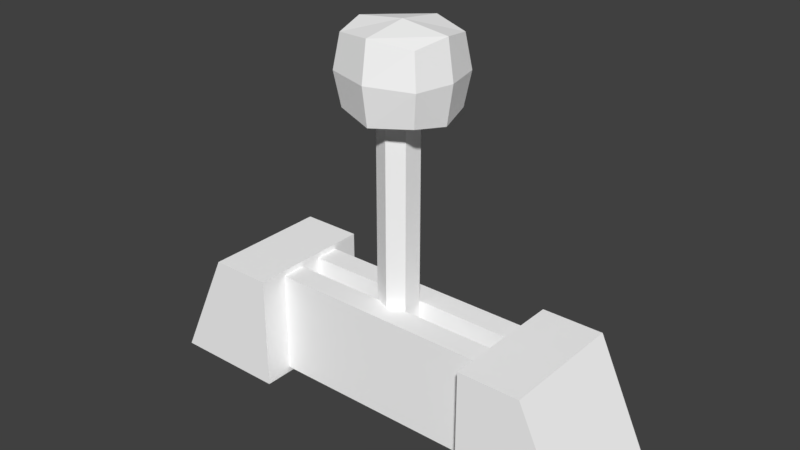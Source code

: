 # Source: lever.blend  (saved by Blender 2.79.0; exported with 4.5.12 LTS)
import bpy
from mathutils import Matrix  # noqa: F401  (used for matrix-valued properties, if any)

bpy.ops.wm.read_factory_settings(use_empty=True)
scene = bpy.context.scene
scene.name = 'Scene'

# ---- collections
col_collection_1 = bpy.data.collections.new('Collection 1'); scene.collection.children.link(col_collection_1)

# ---- materials (node trees are filled in below, after node groups)
mat_wood = bpy.data.materials.new('wood')
mat_wood.alpha_threshold = 0.0
mat_wood.use_transparent_shadow = False
mat_wood.diffuse_color = (1.0, 1.0, 1.0, 1.0)
mat_wood.roughness = 0.5
mat_wood.specular_intensity = 0.0
mat_wood.line_color = (0.0, 0.0, 0.0, 1.0)

# ---- material node trees

# ---- world
world_world = bpy.data.worlds.new('World'); scene.world = world_world
world_world.color = (0.05088, 0.05088, 0.05088)
world_world.use_sun_shadow = False
world_world.sun_shadow_jitter_overblur = 0.0
world_world.cycles.sampling_method = 'MANUAL'

# ---- meshes
me_leverbase = bpy.data.meshes.new('LeverBase')
me_leverbase.from_pydata([(0.2112, -0.01562, 0.1226), (0.2112, -0.01562, -0.01314), (-0.209, -0.01562, 0.1226), (-0.209, -0.01562, -0.01314), (0.2112, -0.04686, 0.1226), (0.2112, -0.04686, -0.01314), (-0.209, -0.04686, 0.1226), (-0.209, -0.04686, -0.01314), (0.2112, 0.01416, -0.01314), (0.2112, 0.01416, 0.1226), (-0.209, 0.01416, -0.01314), (-0.209, 0.01416, 0.1226), (0.2112, 0.0454, -0.01314), (0.2112, 0.0454, 0.1226), (-0.209, 0.0454, -0.01314), (-0.209, 0.0454, 0.1226), (0.2978, -0.08381, -0.02026), (0.2272, -0.08381, 0.1297), (0.1475, -0.08381, -0.02026), (0.1475, -0.08381, 0.1297), (0.2978, 0.08206, -0.02026), (0.2272, 0.08206, 0.1297), (0.1475, 0.08206, -0.02026), (0.1475, 0.08206, 0.1297), (-0.149, 0.08206, 0.1297), (-0.149, 0.08206, -0.02026), (-0.2287, 0.08206, 0.1297), (-0.2992, 0.08206, -0.02026), (-0.149, -0.08381, 0.1297), (-0.149, -0.08381, -0.02026), (-0.2287, -0.08381, 0.1297), (-0.2992, -0.08381, -0.02026)], [], [(3, 2, 0, 1), (7, 5, 4, 6), (1, 5, 7, 3), (0, 4, 5, 1), (2, 6, 4, 0), (3, 7, 6, 2), (11, 10, 8, 9), (15, 13, 12, 14), (9, 13, 15, 11), (8, 12, 13, 9), (10, 14, 12, 8), (11, 15, 14, 10), (19, 18, 16, 17), (23, 21, 20, 22), (17, 21, 23, 19), (16, 20, 21, 17), (18, 22, 20, 16), (19, 23, 22, 18), (27, 26, 24, 25), (31, 29, 28, 30), (25, 29, 31, 27), (24, 28, 29, 25), (26, 30, 28, 24), (27, 31, 30, 26)])
_uv = me_leverbase.uv_layers.new(name='UVMap')
_uv.uv.foreach_set('vector', [0.189, 0.6217, 0.189, 0.603, 0.1406, 0.603, 0.1406, 0.6217, 0.5019, 0.6251, 0.2019, 0.6251, 0.2019, 0.5097, 0.5019, 0.5097, 0.2019, 0.6251, 0.2019, 0.6251, 0.5019, 0.6251, 0.5019, 0.6251, 0.2019, 0.5097, 0.2019, 0.5097, 0.2019, 0.6251, 0.2019, 0.6251, 0.5019, 0.5934, 0.5019, 0.5934, 0.2019, 0.5934, 0.2019, 0.5934, 0.5019, 0.6251, 0.5019, 0.6251, 0.5019, 0.5097, 0.5019, 0.5097, 0.189, 0.6217, 0.189, 0.603, 0.1406, 0.603, 0.1406, 0.6217, 0.5019, 0.6251, 0.2019, 0.6251, 0.2019, 0.5097, 0.5019, 0.5097, 0.2019, 0.6251, 0.2019, 0.6251, 0.5019, 0.6251, 0.5019, 0.6251, 0.2019, 0.5097, 0.2019, 0.5097, 0.2019, 0.6251, 0.2019, 0.6251, 0.5019, 0.5097, 0.5019, 0.5097, 0.2019, 0.5097, 0.2019, 0.5097, 0.5019, 0.6251, 0.5019, 0.6251, 0.5019, 0.5097, 0.5019, 0.5097, 0.5019, 0.6251, 0.5019, 0.5097, 0.2019, 0.5097, 0.2019, 0.6251, 0.5019, 0.6251, 0.2019, 0.6251, 0.2019, 0.5097, 0.5019, 0.5097, 0.2019, 0.6251, 0.2019, 0.6251, 0.5019, 0.6251, 0.5019, 0.6251, 0.2019, 0.5097, 0.2019, 0.5097, 0.2019, 0.6251, 0.2019, 0.6251, 0.5019, 0.5097, 0.5019, 0.5097, 0.2019, 0.5097, 0.2019, 0.5097, 0.5019, 0.6251, 0.5019, 0.6251, 0.5019, 0.5097, 0.5019, 0.5097, 0.5019, 0.6251, 0.5019, 0.5097, 0.2019, 0.5097, 0.2019, 0.6251, 0.5019, 0.6251, 0.2019, 0.6251, 0.2019, 0.5097, 0.5019, 0.5097, 0.2019, 0.6251, 0.2019, 0.6251, 0.5019, 0.6251, 0.5019, 0.6251, 0.2019, 0.5097, 0.2019, 0.5097, 0.2019, 0.6251, 0.2019, 0.6251, 0.5019, 0.5097, 0.5019, 0.5097, 0.2019, 0.5097, 0.2019, 0.5097, 0.5019, 0.6251, 0.5019, 0.6251, 0.5019, 0.5097, 0.5019, 0.5097])
me_leverbase.materials.append(mat_wood)
me_leverbase.use_remesh_preserve_volume = False
me_leverbase.use_remesh_preserve_attributes = False
me_leverbase.use_mirror_vertex_groups = False
me_leverbase.use_paint_bone_selection = False
me_leverbase.use_paint_mask = True
me_leverbase.update()
me_lever = bpy.data.meshes.new('Lever')
me_lever.from_pydata([(0.01875, -0.01408, 0.01286), (-0.02431, -0.01408, 0.01286), (-0.02431, -0.01408, 0.376), (0.01875, -0.01408, 0.376), (0.01875, 0.01217, 0.01286), (-0.02431, 0.01217, 0.01286), (0.01875, 0.01217, 0.376), (-0.02431, 0.01217, 0.376), (-0.002778, -0.02358, 0.01286), (-0.002778, -0.02358, 0.376), (-0.002778, 0.02167, 0.01286), (-0.002778, 0.02167, 0.376), (-0.06797, 0.001428, 0.4113), (0.05227, -0.04133, 0.454), (0.07011, 0.001428, 0.4113), (-0.05661, 0.0496, 0.4113), (0.001073, -0.0649, 0.4113), (0.05227, 0.04418, 0.454), (-0.05013, 0.04418, 0.3685), (-0.05013, 0.04418, 0.454), (-0.05661, -0.04674, 0.4113), (0.05227, 0.04418, 0.3685), (0.001073, 0.06776, 0.4113), (0.001073, 0.0603, 0.3621), (0.001073, -0.05744, 0.4605), (0.05227, -0.04133, 0.3685), (-0.05013, -0.04133, 0.454), (-0.05013, -0.04133, 0.3685), (0.001073, 0.001428, 0.4686), (0.001073, 0.001428, 0.3539), (0.001073, 0.0603, 0.4605), (0.001073, -0.05744, 0.3621), (-0.06021, 0.001428, 0.3614), (0.06235, 0.001428, 0.3614), (-0.06021, 0.001428, 0.4611), (0.06235, 0.001428, 0.4611), (0.05875, -0.04674, 0.4113), (0.05875, 0.0496, 0.4113)], [], [(9, 2, 1, 8), (11, 10, 5, 7), (1, 2, 7, 5), (8, 1, 5, 10), (9, 3, 6, 11), (3, 0, 4, 6), (2, 9, 11, 7), (0, 8, 10, 4), (6, 4, 10, 11), (3, 9, 8, 0), (22, 37, 21, 23), (14, 35, 13, 36), (29, 32, 18, 23), (16, 36, 13, 24), (28, 34, 26, 24), (12, 34, 19, 15), (20, 26, 34, 12), (30, 19, 34, 28), (31, 27, 32, 29), (37, 17, 35, 14), (25, 31, 29, 33), (17, 30, 28, 35), (35, 28, 24, 13), (20, 16, 24, 26), (33, 29, 23, 21), (15, 22, 23, 18), (19, 30, 22, 15), (27, 31, 16, 20), (21, 37, 14, 33), (27, 20, 12, 32), (32, 12, 15, 18), (31, 25, 36, 16), (33, 14, 36, 25), (30, 17, 37, 22)])
_uv = me_lever.uv_layers.new(name='UVMap')
_uv.uv.foreach_set('vector', [0.2195, 0.1165, 0.2195, 0.07644, 0.5067, 0.07644, 0.5067, 0.1165, 0.2195, 0.1165, 0.5067, 0.1165, 0.5067, 0.07644, 0.2195, 0.07644, 0.5067, 0.07644, 0.2195, 0.07644, 0.2195, 0.07644, 0.5067, 0.07644, 0.5067, 0.1165, 0.5067, 0.07644, 0.5067, 0.07644, 0.5067, 0.1165, 0.2195, 0.1165, 0.2195, 0.1565, 0.2195, 0.1565, 0.2195, 0.1165, 0.2195, 0.1565, 0.5067, 0.1565, 0.5067, 0.1565, 0.2195, 0.1565, 0.2195, 0.07644, 0.2195, 0.1165, 0.2195, 0.1165, 0.2195, 0.07644, 0.5067, 0.1565, 0.5067, 0.1165, 0.5067, 0.1165, 0.5067, 0.1565, 0.2195, 0.1565, 0.5067, 0.1565, 0.5067, 0.1165, 0.2195, 0.1165, 0.2195, 0.1565, 0.2195, 0.1165, 0.5067, 0.1165, 0.5067, 0.1565, 0.1032, 0.8966, 0.1032, 0.954, 0.04997, 0.954, 0.04997, 0.8966, 0.1032, 0.8966, 0.1032, 0.954, 0.04997, 0.954, 0.04997, 0.8966, 0.1032, 0.8966, 0.1032, 0.954, 0.04997, 0.954, 0.04997, 0.8966, 0.1032, 0.8966, 0.1032, 0.954, 0.04997, 0.954, 0.04997, 0.8966, 0.1032, 0.8966, 0.1032, 0.954, 0.04997, 0.954, 0.04997, 0.8966, 0.1032, 0.8966, 0.1032, 0.954, 0.04997, 0.954, 0.04997, 0.8966, 0.1563, 0.8966, 0.1563, 0.954, 0.1032, 0.954, 0.1032, 0.8966, 0.1563, 0.8966, 0.1563, 0.954, 0.1032, 0.954, 0.1032, 0.8966, 0.1563, 0.8966, 0.1563, 0.954, 0.1032, 0.954, 0.1032, 0.8966, 0.1563, 0.8966, 0.1563, 0.954, 0.1032, 0.954, 0.1032, 0.8966, 0.1563, 0.8392, 0.1563, 0.8966, 0.1032, 0.8966, 0.1032, 0.8392, 0.1563, 0.8392, 0.1563, 0.8966, 0.1032, 0.8966, 0.1032, 0.8392, 0.1032, 0.8392, 0.1032, 0.8966, 0.04997, 0.8966, 0.04997, 0.8392, 0.1032, 0.8392, 0.1032, 0.8966, 0.04997, 0.8966, 0.04997, 0.8392, 0.1032, 0.8392, 0.1032, 0.8966, 0.04997, 0.8966, 0.04997, 0.8392, 0.1032, 0.8392, 0.1032, 0.8966, 0.04997, 0.8966, 0.04997, 0.8392, 0.1563, 0.8392, 0.1563, 0.8966, 0.1032, 0.8966, 0.1032, 0.8392, 0.1563, 0.8392, 0.1563, 0.8966, 0.1032, 0.8966, 0.1032, 0.8392, 0.1563, 0.8392, 0.1563, 0.8966, 0.1032, 0.8966, 0.1032, 0.8392, 0.1563, 0.8392, 0.1563, 0.8966, 0.1032, 0.8966, 0.1032, 0.8392, 0.1032, 0.8392, 0.1032, 0.8966, 0.04997, 0.8966, 0.04997, 0.8392, 0.1563, 0.8966, 0.1563, 0.954, 0.1032, 0.954, 0.1032, 0.8966, 0.1032, 0.8392, 0.1032, 0.8966, 0.04997, 0.8966, 0.04997, 0.8392, 0.1563, 0.8966, 0.1563, 0.954, 0.1032, 0.954, 0.1032, 0.8966])
me_lever.materials.append(mat_wood)
me_lever.use_remesh_preserve_volume = False
me_lever.use_remesh_preserve_attributes = False
me_lever.use_mirror_vertex_groups = False
me_lever.use_paint_bone_selection = False
me_lever.use_paint_mask = True
me_lever.update()

# ---- objects
ob_leverbase = bpy.data.objects.new('LeverBase', me_leverbase)
ob_lever = bpy.data.objects.new('Lever', me_lever)

# ---- transforms, parenting, visibility, modifiers, constraints
ob_leverbase.location = (0.0, 0.0, 0.0)
ob_leverbase.scale = (1.442, 1.442, 1.442)
ob_leverbase.lock_rotations_4d = False
ob_leverbase.empty_display_type = 'ARROWS'
ob_leverbase.lineart.crease_threshold = 0.0
ob_lever.parent = ob_leverbase
ob_lever.matrix_parent_inverse = Matrix(((0.6936, 0.0, 0.0, -0.9844), (0.0, 0.6936, 0.0, 0.0), (0.0, 0.0, 0.6936, 0.0), (0.0, 0.0, 0.0, 1.0)))
ob_lever.location = (1.419, 0.0, 0.0)
ob_lever.scale = (1.442, 1.442, 1.442)
ob_lever.lock_rotations_4d = False
ob_lever.empty_display_type = 'ARROWS'
ob_lever.lineart.crease_threshold = 0.0

# ---- collection membership
col_collection_1.objects.link(ob_leverbase)
col_collection_1.objects.link(ob_lever)

# ---- scene / render settings (as saved in the file)
scene.frame_start = 1; scene.frame_end = 250; scene.frame_set(1)
scene.render.engine = 'BLENDER_EEVEE_NEXT'
scene.render.resolution_percentage = 50
scene.render.dither_intensity = 0.0
scene.cycles.use_denoising = False
scene.cycles.samples = 128
scene.cycles.sampling_pattern = 'TABULATED_SOBOL'
scene.cycles.use_adaptive_sampling = False
scene.cycles.use_light_tree = False
scene.cycles.blur_glossy = 0.0
scene.cycles.sample_clamp_indirect = 0.0
scene.view_settings.view_transform = 'Standard'
bpy.context.view_layer.update()

# ---- added for rendering (the .blend has no active camera and no usable light): camera, sun
cam_auto = bpy.data.cameras.new('AutoCamera')
cam_auto.lens = 50.0
cam_auto.sensor_width = 36.0
cam_auto.clip_end = 1000.0
ob_auto_camera = bpy.data.objects.new('AutoCamera', cam_auto)
scene.collection.objects.link(ob_auto_camera)
ob_auto_camera.location = (1.05171, -1.26458, 1.16542)
ob_auto_camera.rotation_euler = (1.09748, -7.21219e-08, 0.694738)
scene.camera = ob_auto_camera
light_auto_sun = bpy.data.lights.new('AutoSun', 'SUN')
light_auto_sun.energy = 3.0
light_auto_sun.angle = 0.0523599
ob_auto_sun = bpy.data.objects.new('AutoSun', light_auto_sun)
scene.collection.objects.link(ob_auto_sun)
ob_auto_sun.rotation_euler = (0.872665, 0.174533, 0.523599)
bpy.context.view_layer.update()
